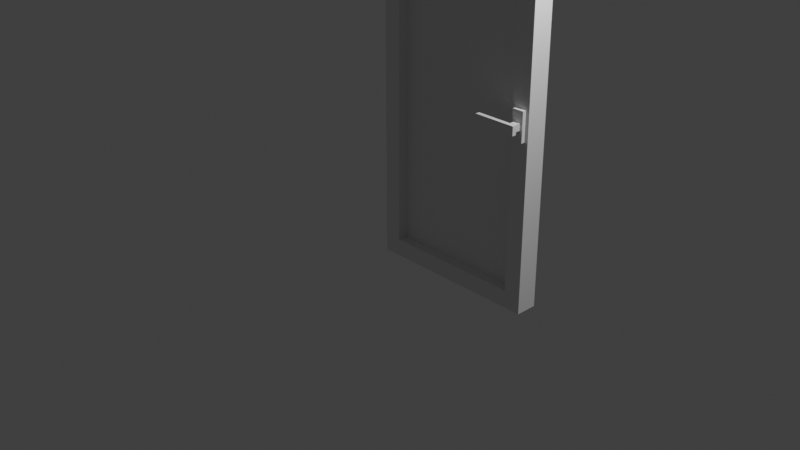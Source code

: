 # Source: multidecor_window_door_open.blend  (saved by Blender 3.0.42; exported with 4.5.12 LTS)
import bpy
from mathutils import Matrix  # noqa: F401  (used for matrix-valued properties, if any)

bpy.ops.wm.read_factory_settings(use_empty=True)
scene = bpy.context.scene
scene.name = 'Scene'

# ---- collections
col_collection = bpy.data.collections.new('Collection'); scene.collection.children.link(col_collection)

# ---- materials (node trees are filled in below, after node groups)
mat_material = bpy.data.materials.new('Material')
mat_material.alpha_threshold = 0.0
mat_material.use_transparent_shadow = False
mat_material.line_color = (0.0, 0.0, 0.0, 1.0)
mat_material_001 = bpy.data.materials.new('Material.001')
mat_material_001.use_transparent_shadow = False

# ---- material node trees
mat_material.use_nodes = True; mat_material.node_tree.nodes.clear()
_N = mat_material.node_tree.nodes; _L = mat_material.node_tree.links
n0 = _N.new('ShaderNodeOutputMaterial'); n0.name = 'Material Output'; n0.location = (300, 300)
n1 = _N.new('ShaderNodeBsdfPrincipled'); n1.name = 'Principled BSDF'; n1.location = (10, 300)
n1.distribution = 'GGX'
n1.subsurface_method = 'RANDOM_WALK_SKIN'
n1.inputs[2].default_value = 0.4
n1.inputs[3].default_value = 1.45
n1.inputs[27].default_value = (0.0, 0.0, 0.0, 1.0)
n1.inputs[28].default_value = 1.0
_L.new(n1.outputs[0], n0.inputs[0])
n0.is_active_output = True
mat_material_001.use_nodes = True; mat_material_001.node_tree.nodes.clear()
_N = mat_material_001.node_tree.nodes; _L = mat_material_001.node_tree.links
n0 = _N.new('ShaderNodeBsdfPrincipled'); n0.name = 'Principled BSDF'; n0.location = (10, 300)
n0.distribution = 'GGX'
n0.subsurface_method = 'RANDOM_WALK_SKIN'
n0.inputs[3].default_value = 1.45
n0.inputs[27].default_value = (0.0, 0.0, 0.0, 1.0)
n0.inputs[28].default_value = 1.0
n1 = _N.new('ShaderNodeOutputMaterial'); n1.name = 'Material Output'; n1.location = (300, 300)
_L.new(n0.outputs[0], n1.inputs[0])
n1.is_active_output = True

# ---- world
world_world = bpy.data.worlds.new('World'); scene.world = world_world
world_world.use_nodes = True; world_world.node_tree.nodes.clear()
_N = world_world.node_tree.nodes; _L = world_world.node_tree.links
n0 = _N.new('ShaderNodeOutputWorld'); n0.name = 'World Output'; n0.location = (300, 300)
n1 = _N.new('ShaderNodeBackground'); n1.name = 'Background'; n1.location = (10, 300)
n1.inputs[0].default_value = (0.05088, 0.05088, 0.05088, 1.0)
_L.new(n1.outputs[0], n0.inputs[0])
n0.is_active_output = True
world_world.color = (0.05088, 0.05088, 0.05088)
world_world.use_sun_shadow = False
world_world.sun_shadow_jitter_overblur = 0.0

# ---- cameras
cam_camera = bpy.data.cameras.new('Camera')
cam_camera.clip_end = 100.0
cam_camera.ortho_scale = 7.314

# ---- lights
light_light = bpy.data.lights.new('Light', 'POINT')
light_light.transmission_factor = 0.0
light_light.energy = 1000.0
light_light.shadow_soft_size = 0.1
light_light.shadow_maximum_resolution = 0.006
light_light.use_absolute_resolution = True

# ---- meshes
me_cube = bpy.data.meshes.new('Cube')
me_cube.from_pydata([(1.0, 1.0, 3.0), (1.0, 1.0, -1.0), (1.0, 0.75, 3.0), (1.0, 0.75, -1.0), (-1.0, 1.0, 3.0), (-1.0, 1.0, -1.0), (-1.0, 0.75, 3.0), (-1.0, 0.75, -1.0), (0.8, 1.0, 2.8), (0.8, 1.0, -0.8), (0.8, 0.75, 2.8), (0.8, 0.75, -0.8), (-0.8, 1.0, 2.8), (-0.8, 1.0, -0.8), (-0.8, 0.75, 2.8), (-0.8, 0.75, -0.8), (-0.8, 0.875, -0.8), (0.8, 0.875, 2.8), (-0.8, 0.875, 2.8), (0.8, 0.875, -0.8), (0.9646, 0.75, 0.9067), (0.9646, 0.7, 0.9067), (0.8354, 0.75, 0.9067), (0.8354, 0.7, 0.9067), (0.9646, 0.75, 1.236), (0.9646, 0.7, 1.236), (0.8354, 0.75, 1.236), (0.8354, 0.7, 1.236), (0.8625, 0.6125, 1.034), (0.8625, 0.6125, 1.109), (0.8625, 0.7, 1.034), (0.8625, 0.7, 1.109), (0.9375, 0.6125, 1.034), (0.9375, 0.6125, 1.109), (0.9375, 0.7, 1.034), (0.9375, 0.7, 1.109), (0.4844, 0.6125, 1.021), (0.4844, 0.6125, 1.122), (0.9656, 0.6125, 1.021), (0.9656, 0.6125, 1.122), (0.4844, 0.5625, 1.021), (0.4844, 0.5625, 1.122), (0.9656, 0.5625, 1.122), (0.9656, 0.5625, 1.021)], [], [(0, 4, 6, 2), (16, 18, 12, 13), (7, 6, 4, 5), (5, 1, 3, 7), (1, 0, 2, 3), (17, 18, 14, 10), (16, 19, 11, 15), (19, 17, 10, 11), (6, 14, 10, 2), (7, 15, 14, 6), (3, 11, 15, 7), (2, 10, 11, 3), (0, 8, 12, 4), (1, 9, 8, 0), (5, 13, 9, 1), (4, 12, 13, 5), (9, 8, 17, 19), (13, 9, 19, 16), (8, 12, 18, 17), (15, 14, 18, 16), (19, 17, 18, 16), (20, 21, 23, 22), (22, 23, 27, 26), (26, 27, 25, 24), (24, 25, 21, 20), (27, 23, 21, 25), (28, 29, 31, 30), (34, 35, 33, 32), (30, 34, 32, 28), (35, 31, 29, 33), (38, 36, 37, 39), (43, 42, 41, 40), (39, 37, 41, 42), (38, 39, 42, 43), (36, 38, 43, 40), (37, 36, 40, 41)])
me_cube.polygons.foreach_set('material_index', [0, 0, 0, 0, 0, 0, 0, 0, 0, 0, 0, 0, 0, 0, 0, 0, 0, 0, 0, 0, 1, 0, 0, 0, 0, 0, 0, 0, 0, 0, 0, 0, 0, 0, 0, 0])
_uv = me_cube.uv_layers.new(name='UVMap')
_uv.uv.foreach_set('vector', [0.304, 0.3701, 0.304, 0.0001815, 0.3502, 0.0001815, 0.3502, 0.3701, 0.7031, 0.886, 0.03718, 0.886, 0.03718, 0.9091, 0.7031, 0.9091, 0.7401, 0.887, 0.0001815, 0.887, 0.0001814, 0.8408, 0.7401, 0.8408, 0.6224, 0.0001815, 0.6224, 0.3701, 0.5762, 0.3701, 0.5762, 0.0001815, 0.7401, 0.6739, 0.0001815, 0.6739, 0.0001815, 0.7202, 0.7401, 0.7202, 0.5157, 0.3332, 0.5157, 0.03718, 0.4925, 0.03718, 0.4925, 0.3332, 0.4107, 0.03718, 0.4107, 0.3332, 0.4338, 0.3332, 0.4338, 0.03718, 0.7031, 0.8856, 0.03718, 0.8856, 0.03718, 0.8625, 0.7031, 0.8625, 0.4029, 0.0001816, 0.4399, 0.03718, 0.4399, 0.3332, 0.4029, 0.3701, 0.7401, 0.9397, 0.7031, 0.9767, 0.03718, 0.9767, 0.0001816, 0.9397, 0.5235, 0.3701, 0.4865, 0.3332, 0.4865, 0.03718, 0.5235, 0.0001816, 0.0001815, 0.7728, 0.03718, 0.8098, 0.7031, 0.8098, 0.7401, 0.7728, 0.3566, 0.3701, 0.3196, 0.3332, 0.3196, 0.03718, 0.3566, 0.0001815, 0.7401, 0.7266, 0.7031, 0.6896, 0.03718, 0.6896, 0.0001815, 0.7266, 0.5697, 0.0001815, 0.6067, 0.03718, 0.6067, 0.3332, 0.5697, 0.3701, 0.0001815, 0.8935, 0.03718, 0.8565, 0.7031, 0.8565, 0.7401, 0.8935, 0.7031, 0.7423, 0.03718, 0.7423, 0.03718, 0.7192, 0.7031, 0.7191, 0.5541, 0.03718, 0.5541, 0.3332, 0.5772, 0.3332, 0.5772, 0.03718, 0.3723, 0.3332, 0.3723, 0.03718, 0.3492, 0.03718, 0.3492, 0.3332, 0.7031, 1.029, 0.03718, 1.029, 0.03718, 1.052, 0.7031, 1.052, 0.4445, 6.666e-05, 0.4445, 0.9999, 6.666e-05, 0.9999, 6.669e-05, 6.674e-05, 0.496, 0.4037, 0.4868, 0.4037, 0.4868, 0.3798, 0.496, 0.3798, 0.4341, 0.3178, 0.4341, 0.3271, 0.3732, 0.3271, 0.3732, 0.3178, 0.3113, 0.3798, 0.3205, 0.3798, 0.3205, 0.4037, 0.3113, 0.4037, 0.3732, 0.4656, 0.3732, 0.4563, 0.4341, 0.4563, 0.4341, 0.4656, 0.3732, 0.3798, 0.4341, 0.3798, 0.4341, 0.4037, 0.3732, 0.4037, 0.4964, 0.3983, 0.4964, 0.3844, 0.5126, 0.3844, 0.5126, 0.3983, 0.5126, 0.4121, 0.5126, 0.426, 0.4964, 0.426, 0.4964, 0.4121, 0.5126, 0.3983, 0.5126, 0.4121, 0.4964, 0.4121, 0.4964, 0.3983, 0.5126, 0.3705, 0.5126, 0.3844, 0.4964, 0.3844, 0.4964, 0.3705, 0.2965, 0.4473, 0.3855, 0.4473, 0.3855, 0.466, 0.2965, 0.466, 0.3543, 0.4473, 0.3543, 0.466, 0.2653, 0.466, 0.2653, 0.4473, 0.2681, 0.466, 0.2681, 0.466, 0.2774, 0.466, 0.2774, 0.466, 0.3543, 0.5307, 0.3543, 0.5307, 0.3543, 0.5215, 0.3543, 0.5215, 0.4162, 0.4473, 0.4162, 0.4473, 0.407, 0.4473, 0.407, 0.4473, 0.2653, 0.3178, 0.2653, 0.3178, 0.2653, 0.3271, 0.2653, 0.3271])
me_cube.materials.append(mat_material)
me_cube.materials.append(mat_material_001)
me_cube.use_remesh_preserve_volume = False
me_cube.use_remesh_preserve_attributes = False
me_cube.use_mirror_vertex_groups = False
me_cube.update()

# ---- objects
ob_cube = bpy.data.objects.new('Cube', me_cube)
ob_light = bpy.data.objects.new('Light', light_light)
ob_camera = bpy.data.objects.new('Camera', cam_camera)

# ---- transforms, parenting, visibility, modifiers, constraints
ob_cube.location = (0.0, 0.0, 0.0)
ob_cube.lock_rotations_4d = False
ob_cube.empty_display_type = 'ARROWS'
ob_cube.lineart.crease_threshold = 0.0
ob_light.location = (4.076, 1.005, 5.904)
ob_light.rotation_euler = (0.6503, 0.05522, 1.866)
ob_light.lock_rotations_4d = False
ob_light.empty_display_type = 'ARROWS'
ob_light.color = (0.0, 0.0, 0.0, 0.0)
ob_light.lineart.crease_threshold = 0.0
ob_camera.location = (7.359, -6.926, 4.958)
ob_camera.rotation_euler = (1.109, 0.0, 0.8149)
ob_camera.lock_rotations_4d = False
ob_camera.empty_display_type = 'ARROWS'
ob_camera.color = (0.0, 0.0, 0.0, 0.0)
ob_camera.display_type = 'WIRE'
ob_camera.lineart.crease_threshold = 0.0

# ---- collection membership
col_collection.objects.link(ob_cube)
col_collection.objects.link(ob_light)
col_collection.objects.link(ob_camera)

# ---- scene / render settings (as saved in the file)
scene.camera = ob_camera
scene.frame_start = 1; scene.frame_end = 250; scene.frame_set(1)
scene.render.engine = 'BLENDER_EEVEE_NEXT'
scene.cycles.sampling_pattern = 'TABULATED_SOBOL'
scene.cycles.use_light_tree = False
scene.view_settings.view_transform = 'Standard'
bpy.context.view_layer.update()
